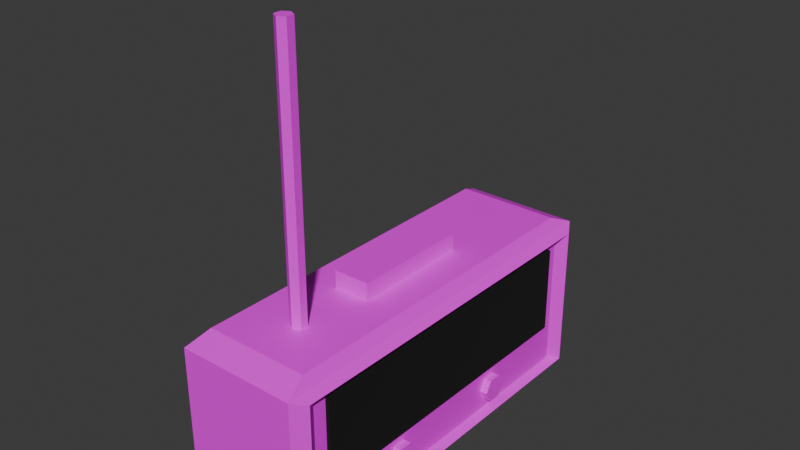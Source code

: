 # Source: Radio.blend  (saved by Blender 4.3.34; exported with 4.5.12 LTS)
import bpy
from mathutils import Matrix  # noqa: F401  (used for matrix-valued properties, if any)

bpy.ops.wm.read_factory_settings(use_empty=True)
scene = bpy.context.scene
scene.name = 'Scene'

# ---- collections
col_collection = bpy.data.collections.new('Collection'); scene.collection.children.link(col_collection)
col_export = bpy.data.collections.new('Export'); scene.collection.children.link(col_export)

# ---- images (referenced by path relative to the original .blend; pixels are not part of the script)
import os
ASSET_DIR = os.environ.get("B2B_ASSET_DIR", "")  # directory of the original .blend (textures are referenced by path, not embedded)
HERE = os.path.dirname(os.path.abspath(__file__))  # packed textures are extracted next to this script under _unpacked/

def load_image(name, relpath, width, height, colorspace="sRGB"):
    """Load a texture the original file referenced (path relative to the .blend, or extracted next to this script)."""
    p = next((c for c in (os.path.join(HERE, relpath), os.path.join(ASSET_DIR, relpath)) if relpath and os.path.exists(c)), "")
    if p:
        img = bpy.data.images.load(p, check_existing=True)
        img.name = name
    else:  # same state as the original file: an image datablock whose file is absent (Cycles renders it pink)
        img = bpy.data.images.new(name, width, height)
        img.source = "FILE"
        img.filepath = "//" + (relpath or name)
    img.colorspace_settings.name = colorspace
    return img
img_wood_02_512x512_png = load_image('Wood_02-512x512.png', 'Wood_02-512x512.png', 1024, 1024, 'sRGB')
img_metal_18_512x512_png = load_image('Metal_18-512x512.png', 'Metal_18-512x512.png', 1024, 1024, 'sRGB')
img_cloth_15_512x512_png = load_image('Cloth_15-512x512.png', 'Cloth_15-512x512.png', 1024, 1024, 'sRGB')

# ---- materials (node trees are filled in below, after node groups)
mat_material = bpy.data.materials.new('Material')
mat_material.alpha_threshold = 0.0
mat_material.use_transparent_shadow = False
mat_material.roughness = 0.5
mat_material.line_color = (0.0, 0.0, 0.0, 1.0)
mat_material_003 = bpy.data.materials.new('Material.003')
mat_material_002 = bpy.data.materials.new('Material.002')
mat_material_001 = bpy.data.materials.new('Material.001')

# ---- material node trees
mat_material.use_nodes = True; mat_material.node_tree.nodes.clear()
_N = mat_material.node_tree.nodes; _L = mat_material.node_tree.links
n0 = _N.new('ShaderNodeOutputMaterial'); n0.name = 'Material Output'; n0.location = (439, 300)
n1 = _N.new('ShaderNodeBsdfPrincipled'); n1.name = 'Principled BSDF'; n1.location = (149, 300)
n1.inputs[2].default_value = 0.46
n1.inputs[3].default_value = 1.45
n2 = _N.new('ShaderNodeTexImage'); n2.name = 'Image Texture.001'; n2.location = (-285, 232)
n2.image = img_wood_02_512x512_png
_L.new(n1.outputs[0], n0.inputs[0])
_L.new(n2.outputs[0], n1.inputs[0])
n0.is_active_output = True
mat_material_003.use_nodes = True; mat_material_003.node_tree.nodes.clear()
_N = mat_material_003.node_tree.nodes; _L = mat_material_003.node_tree.links
n0 = _N.new('ShaderNodeBsdfPrincipled'); n0.name = 'Principled BSDF'; n0.location = (10, 300)
n1 = _N.new('ShaderNodeOutputMaterial'); n1.name = 'Material Output'; n1.location = (300, 300)
n2 = _N.new('ShaderNodeTexImage'); n2.name = 'Image Texture'; n2.location = (-413, 199)
n2.image = img_metal_18_512x512_png
_L.new(n0.outputs[0], n1.inputs[0])
_L.new(n2.outputs[0], n0.inputs[0])
n1.is_active_output = True
mat_material_002.use_nodes = True; mat_material_002.node_tree.nodes.clear()
_N = mat_material_002.node_tree.nodes; _L = mat_material_002.node_tree.links
n0 = _N.new('ShaderNodeBsdfPrincipled'); n0.name = 'Principled BSDF'; n0.location = (10, 300)
n0.inputs[2].default_value = 1.0
n1 = _N.new('ShaderNodeOutputMaterial'); n1.name = 'Material Output'; n1.location = (300, 300)
n2 = _N.new('ShaderNodeTexImage'); n2.name = 'Image Texture'; n2.location = (-448, 205)
n2.image = img_cloth_15_512x512_png
_L.new(n0.outputs[0], n1.inputs[0])
_L.new(n2.outputs[0], n0.inputs[0])
n1.is_active_output = True
mat_material_001.use_nodes = True; mat_material_001.node_tree.nodes.clear()
_N = mat_material_001.node_tree.nodes; _L = mat_material_001.node_tree.links
n0 = _N.new('ShaderNodeBsdfPrincipled'); n0.name = 'Principled BSDF'; n0.location = (10, 300)
n0.inputs[0].default_value = (0.0, 0.0, 0.0, 1.0)
n0.inputs[2].default_value = 1.0
n1 = _N.new('ShaderNodeOutputMaterial'); n1.name = 'Material Output'; n1.location = (300, 300)
_L.new(n0.outputs[0], n1.inputs[0])
n1.is_active_output = True

# ---- world
world_world = bpy.data.worlds.new('World'); scene.world = world_world
world_world.use_nodes = True; world_world.node_tree.nodes.clear()
_N = world_world.node_tree.nodes; _L = world_world.node_tree.links
n0 = _N.new('ShaderNodeOutputWorld'); n0.name = 'World Output'; n0.location = (300, 300)
n1 = _N.new('ShaderNodeBackground'); n1.name = 'Background'; n1.location = (10, 300)
n1.inputs[0].default_value = (0.05088, 0.05088, 0.05088, 1.0)
_L.new(n1.outputs[0], n0.inputs[0])
n0.is_active_output = True
world_world.color = (0.05088, 0.05088, 0.05088)
world_world.sun_shadow_jitter_overblur = 0.0

# ---- meshes
me_cube_001 = bpy.data.meshes.new('Cube.001')
me_cube_001.from_pydata([(-0.09613, -0.09613, -0.1052), (-0.03055, -0.03055, 0.1132), (-0.09613, 0.09613, -0.1052), (-0.03055, 0.03055, 0.1132), (0.09613, -0.09613, -0.1052), (0.03055, -0.03055, 0.1132), (0.09613, 0.09613, -0.1052), (0.03055, 0.03055, 0.1132), (-0.1, -0.1, 0.1), (-0.1, 0.1, 0.1), (-0.08799, -0.08799, 0.1132), (-0.08799, 0.08799, 0.1132), (0.08799, 0.08799, 0.1132), (0.08799, -0.08799, 0.1132), (-0.03055, -0.03055, 0.1351), (-0.03055, 0.03055, 0.1351), (0.03055, 0.03055, 0.1351), (0.03055, -0.03055, 0.1351), (-0.1, 0.1, -0.1), (-0.1, -0.1, -0.1), (0.1007, 0.08671, 0.08671), (0.1007, 0.08671, -0.08671), (0.1007, -0.08671, -0.08671), (0.1007, -0.08671, 0.08671), (0.1, 0.1, 0.1), (0.1, 0.1, -0.1), (0.1, -0.1, -0.1), (0.1, -0.1, 0.1), (0.1147, 0.09265, 0.09265), (0.1147, 0.09265, -0.09265), (0.1147, -0.09265, -0.09265), (0.1147, -0.09265, 0.09265), (0.0, -0.05915, 0.09486), (0.0, -0.05915, 0.4449), (0.01155, -0.06115, 0.09486), (0.01155, -0.06115, 0.4449), (0.01155, -0.06515, 0.09486), (0.01155, -0.06515, 0.4449), (0.0, -0.06715, 0.09486), (0.0, -0.06715, 0.4449), (-0.01155, -0.06515, 0.09486), (-0.01155, -0.06515, 0.4449), (-0.01155, -0.06115, 0.09486), (-0.01155, -0.06115, 0.4449), (0.0884, -0.02727, -0.06075), (0.113, -0.02727, -0.06075), (0.0884, -0.03062, -0.07526), (0.113, -0.03062, -0.07526), (0.0884, -0.03732, -0.07526), (0.113, -0.03732, -0.07526), (0.0884, -0.04067, -0.06075), (0.113, -0.04067, -0.06075), (0.0884, -0.03732, -0.04625), (0.113, -0.03732, -0.04625), (0.0884, -0.03062, -0.04625), (0.113, -0.03062, -0.04625), (0.0884, 0.02727, -0.06075), (0.113, 0.02727, -0.06075), (0.0884, 0.03062, -0.07526), (0.113, 0.03062, -0.07526), (0.0884, 0.03732, -0.07526), (0.113, 0.03732, -0.07526), (0.0884, 0.04067, -0.06075), (0.113, 0.04067, -0.06075), (0.0884, 0.03732, -0.04625), (0.113, 0.03732, -0.04625), (0.0884, 0.03062, -0.04625), (0.113, 0.03062, -0.04625), (0.07715, -0.07984, -0.03078), (0.07715, -0.07984, 0.08059), (0.07715, 0.07984, -0.03078), (0.07715, 0.07984, 0.08059), (0.1072, -0.07984, -0.03078), (0.1072, -0.07984, 0.08059), (0.1072, 0.07984, -0.03078), (0.1072, 0.07984, 0.08059)], [], [(19, 8, 9, 18), (18, 9, 24, 25), (26, 27, 8, 19), (2, 6, 4, 0), (1, 5, 17, 14), (10, 11, 9, 8), (11, 12, 24, 9), (12, 13, 27, 24), (13, 10, 8, 27), (1, 3, 11, 10), (3, 7, 12, 11), (7, 5, 13, 12), (5, 1, 10, 13), (16, 15, 14, 17), (7, 3, 15, 16), (5, 7, 16, 17), (3, 1, 14, 15), (2, 0, 19, 18), (6, 2, 18, 25), (4, 6, 25, 26), (0, 4, 26, 19), (21, 20, 23, 22), (28, 29, 25, 24), (29, 30, 26, 25), (31, 28, 24, 27), (30, 31, 27, 26), (20, 21, 29, 28), (21, 22, 30, 29), (23, 20, 28, 31), (22, 23, 31, 30), (32, 33, 35, 34), (34, 35, 37, 36), (36, 37, 39, 38), (38, 39, 41, 40), (35, 33, 43, 41, 39, 37), (40, 41, 43, 42), (42, 43, 33, 32), (32, 34, 36, 38, 40, 42), (44, 45, 47, 46), (46, 47, 49, 48), (48, 49, 51, 50), (50, 51, 53, 52), (47, 45, 55, 53, 51, 49), (52, 53, 55, 54), (54, 55, 45, 44), (44, 46, 48, 50, 52, 54), (56, 58, 59, 57), (58, 60, 61, 59), (60, 62, 63, 61), (62, 64, 65, 63), (59, 61, 63, 65, 67, 57), (64, 66, 67, 65), (66, 56, 57, 67), (56, 66, 64, 62, 60, 58), (68, 69, 71, 70), (70, 71, 75, 74), (74, 75, 73, 72), (72, 73, 69, 68), (70, 74, 72, 68), (75, 71, 69, 73)])
me_cube_001.polygons.foreach_set('material_index', [0, 0, 0, 0, 0, 0, 0, 0, 0, 0, 0, 0, 0, 0, 0, 0, 0, 0, 0, 0, 0, 0, 0, 0, 0, 0, 0, 0, 0, 0, 1, 1, 1, 1, 1, 1, 1, 1, 2, 2, 2, 2, 2, 2, 2, 2, 2, 2, 2, 2, 2, 2, 2, 2, 3, 3, 3, 3, 3, 3])
_uv = me_cube_001.uv_layers.new(name='UVMap')
_uv.uv.foreach_set('vector', [-0.8971, 1.12, -0.8971, 0.1885, 0.03432, 0.1885, 0.03432, 1.12, -0.8971, 0.1027, -0.8971, -0.8287, 0.01252, -0.8287, 0.01252, 0.1027, 0.1606, 0.1027, 0.1606, -0.8287, 1.07, -0.8287, 1.07, 0.1027, 0.05234, 1.084, 0.05234, 0.2263, 0.9477, 0.2263, 0.9477, 1.084, 1.274, -0.6057, 1.274, -0.3278, 1.172, -0.3278, 1.172, -0.6057, -0.8411, 0.1268, -0.02163, 0.1268, 0.03432, 0.1885, -0.8971, 0.1885, -0.8304, -0.8903, -0.03008, -0.8903, 0.01252, -0.8287, -0.8971, -0.8287, 1.022, 0.9402, 1.841, 0.9402, 1.897, 1.003, 0.9657, 1.003, 0.2032, -0.8903, 1.004, -0.8903, 1.07, -0.8287, 0.1606, -0.8287, 1.574, 0.3923, 1.289, 0.3923, 1.022, 0.1268, 1.841, 0.1268, 1.289, 0.3923, 1.289, 0.6747, 1.022, 0.9402, 1.022, 0.1268, 1.289, 0.6747, 1.574, 0.6747, 1.841, 0.9402, 1.022, 0.9402, 1.574, 0.6747, 1.574, 0.3923, 1.841, 0.1268, 1.841, 0.9402, 1.353, -0.6057, 1.07, -0.6057, 1.07, -0.8903, 1.353, -0.8903, 1.274, -0.3278, 1.274, -0.04993, 1.172, -0.04993, 1.172, -0.3278, 1.172, -0.6057, 1.172, -0.3212, 1.07, -0.3212, 1.07, -0.6057, 1.172, -0.3212, 1.172, -0.03661, 1.07, -0.03661, 1.07, -0.3212, 0.01629, 1.144, -0.879, 1.144, -0.8971, 1.12, 0.03432, 1.12, -0.001207, 0.1268, -0.8756, 0.1268, -0.8971, 0.1027, 0.01252, 0.1027, 0.9477, 0.2263, 0.05234, 0.2263, 0.03432, 0.2021, 0.9657, 0.2021, 1.049, 0.1268, 0.1744, 0.1268, 0.1606, 0.1027, 1.07, 0.1027, 1.773, 1.883, 0.9657, 1.883, 0.9657, 1.075, 1.773, 1.075, 0.08658, -0.7945, 0.08658, 0.06844, 0.01252, 0.1027, 0.01252, -0.8287, 0.06855, 0.1268, 0.9315, 0.1268, 0.9657, 0.2021, 0.03432, 0.2021, 1.863, 1.075, 0.9999, 1.075, 0.9657, 1.003, 1.897, 1.003, 0.08658, 0.06844, 0.08658, -0.7945, 0.1606, -0.8287, 0.1606, 0.1027, 1.492, -0.8627, 1.492, -0.05506, 1.423, -0.0274, 1.423, -0.8903, 1.561, -0.05506, 1.561, -0.8627, 1.629, -0.8903, 1.629, -0.0274, 1.423, -0.8627, 1.423, -0.05506, 1.353, -0.0274, 1.353, -0.8903, 1.492, -0.05506, 1.492, -0.8627, 1.561, -0.8903, 1.561, -0.0274, 1.203, 0.498, 1.203, 1.201, 0.969, 1.201, 0.969, 0.498, 0.969, 0.498, 0.969, 1.201, 0.7345, 1.201, 0.7345, 0.498, 0.7345, 0.498, 0.7345, 1.201, 0.5, 1.201, 0.5, 0.498, 0.5, 0.498, 0.5, 1.201, 0.2655, 1.201, 0.2655, 0.498, 0.4407, 0.3151, 0.1483, 0.4839, -0.1442, 0.3151, -0.1442, -0.02262, 0.1483, -0.1915, 0.4407, -0.02262, 0.2655, 0.498, 0.2655, 1.201, 0.03101, 1.201, 0.03101, 0.498, 0.03101, 0.498, 0.03101, 1.201, -0.2035, 1.201, -0.2035, 0.498, 0.8517, 0.4839, 1.144, 0.3151, 1.144, -0.02262, 0.8517, -0.1915, 0.5593, -0.02262, 0.5593, 0.3151, 1.389, 0.4961, 1.389, 1.385, 1.093, 1.385, 1.093, 0.4961, 1.093, 0.4961, 1.093, 1.385, 0.7963, 1.385, 0.7963, 0.4961, 0.7963, 0.4961, 0.7963, 1.385, 0.5, 1.385, 0.5, 0.4961, 0.5, 0.4961, 0.5, 1.385, 0.2037, 1.385, 0.2037, 0.4961, 0.4251, 0.265, 0.05558, 0.4783, -0.3139, 0.265, -0.3139, -0.1616, 0.05558, -0.3749, 0.4251, -0.1616, 0.2037, 0.4961, 0.2037, 1.385, -0.09256, 1.385, -0.09256, 0.4961, -0.09256, 0.4961, -0.09256, 1.385, -0.3888, 1.385, -0.3888, 0.4961, 0.9444, 0.4783, 1.314, 0.265, 1.314, -0.1616, 0.9444, -0.3749, 0.5749, -0.1616, 0.5749, 0.265, 1.389, 0.4961, 1.093, 0.4961, 1.093, 1.385, 1.389, 1.385, 1.093, 0.4961, 0.7963, 0.4961, 0.7963, 1.385, 1.093, 1.385, 0.7963, 0.4961, 0.5, 0.4961, 0.5, 1.385, 0.7963, 1.385, 0.5, 0.4961, 0.2037, 0.4961, 0.2037, 1.385, 0.5, 1.385, 0.4251, 0.265, 0.4251, -0.1616, 0.05558, -0.3749, -0.3139, -0.1616, -0.3139, 0.265, 0.05558, 0.4783, 0.2037, 0.4961, -0.09256, 0.4961, -0.09256, 1.385, 0.2037, 1.385, -0.09256, 0.4961, -0.3888, 0.4961, -0.3888, 1.385, -0.09256, 1.385, 0.9444, 0.4783, 0.5749, 0.265, 0.5749, -0.1616, 0.9444, -0.3749, 1.314, -0.1616, 1.314, 0.265, 0.375, 0.0, 0.625, 0.0, 0.625, 0.25, 0.375, 0.25, 0.375, 0.25, 0.625, 0.25, 0.625, 0.5, 0.375, 0.5, 0.375, 0.5, 0.625, 0.5, 0.625, 0.75, 0.375, 0.75, 0.375, 0.75, 0.625, 0.75, 0.625, 1.0, 0.375, 1.0, 0.125, 0.5, 0.375, 0.5, 0.375, 0.75, 0.125, 0.75, 0.625, 0.5, 0.875, 0.5, 0.875, 0.75, 0.625, 0.75])
me_cube_001.materials.append(mat_material)
me_cube_001.materials.append(mat_material_003)
me_cube_001.materials.append(mat_material_002)
me_cube_001.materials.append(mat_material_001)
me_cube_001.update()

# ---- objects
ob_cube = bpy.data.objects.new('Cube', me_cube_001)

# ---- transforms, parenting, visibility, modifiers, constraints
ob_cube.location = (0.0, 0.0, 0.105)
ob_cube.scale = (0.75, 2.5, 1.0)

# ---- collection membership
col_collection.objects.link(ob_cube)

# ---- scene / render settings (as saved in the file)
scene.frame_start = 1; scene.frame_end = 250; scene.frame_set(1)
scene.render.engine = 'BLENDER_EEVEE_NEXT'
bpy.context.view_layer.update()

# ---- added for rendering (the .blend has no active camera and no usable light): camera, sun
cam_auto = bpy.data.cameras.new('AutoCamera')
cam_auto.lens = 50.0
cam_auto.sensor_width = 36.0
cam_auto.clip_end = 1000.0
ob_auto_camera = bpy.data.objects.new('AutoCamera', cam_auto)
scene.collection.objects.link(ob_auto_camera)
ob_auto_camera.location = (0.7092, -0.84444, 0.837783)
ob_auto_camera.rotation_euler = (1.09748, -7.21219e-08, 0.694738)
scene.camera = ob_auto_camera
light_auto_sun = bpy.data.lights.new('AutoSun', 'SUN')
light_auto_sun.energy = 3.0
light_auto_sun.angle = 0.0523599
ob_auto_sun = bpy.data.objects.new('AutoSun', light_auto_sun)
scene.collection.objects.link(ob_auto_sun)
ob_auto_sun.rotation_euler = (0.872665, 0.174533, 0.523599)
bpy.context.view_layer.update()
